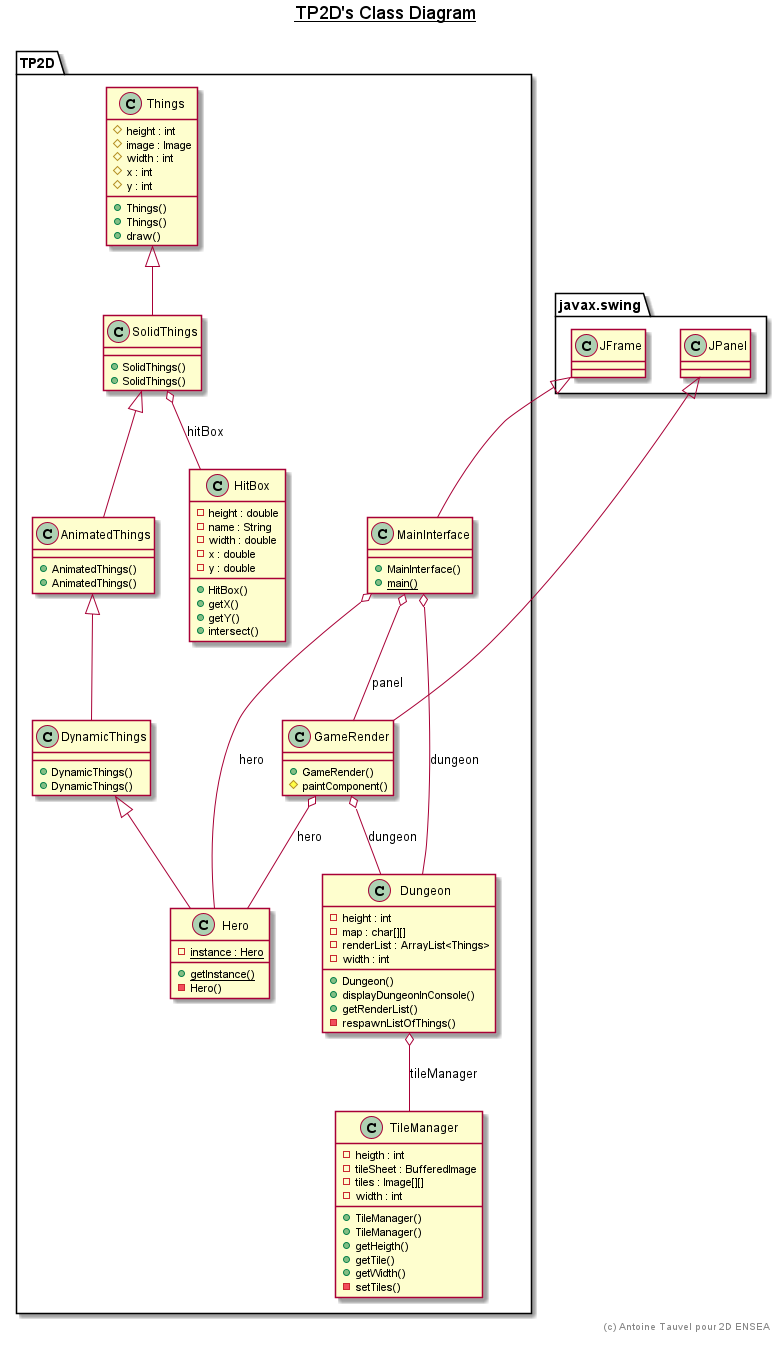

The diagram above was rendered by PlantUML. Its source (embedded in the PNG):
@startuml

title __TP2D's Class Diagram__\n


    namespace TP2D {
      class TP2D.AnimatedThings {
          + AnimatedThings()
          + AnimatedThings()
      }
    }

  


    namespace TP2D {
      class TP2D.Dungeon {
          - height : int
          - map : char[][]
          - renderList : ArrayList<Things>
          - width : int
          + Dungeon()
          + displayDungeonInConsole()
          + getRenderList()
          - respawnListOfThings()
      }
    }

  


    namespace TP2D {
      class TP2D.DynamicThings {
          + DynamicThings()
          + DynamicThings()
      }
    }

  


    namespace TP2D {
      class TP2D.GameRender {
          + GameRender()
          # paintComponent()
      }
    }

  


    namespace TP2D {
      class TP2D.Hero {
          {static} - instance : Hero
          {static} + getInstance()
          - Hero()
      }
    }

  

    namespace TP2D {
      class TP2D.HitBox {
          - height : double
          - name : String
          - width : double
          - x : double
          - y : double
          + HitBox()
          + getX()
          + getY()
          + intersect()
      }
    }

  


    namespace TP2D {
      class TP2D.MainInterface {
          + MainInterface()
          {static} + main()
      }
    }

  


    namespace TP2D {
      class TP2D.SolidThings {
          + SolidThings()
          + SolidThings()
      }
    }

  


    namespace TP2D {
      class TP2D.Things {
          # height : int
          # image : Image
          # width : int
          # x : int
          # y : int
          + Things()
          + Things()
          + draw()
      }
    }

  


    namespace TP2D {
      class TP2D.TileManager {
          - heigth : int
          - tileSheet : BufferedImage
          - tiles : Image[][]
          - width : int
          + TileManager()
          + TileManager()
          + getHeigth()
          + getTile()
          + getWidth()
          - setTiles()
      }
    }

  

  TP2D.AnimatedThings -up-|> TP2D.SolidThings
  TP2D.Dungeon o-- TP2D.TileManager : tileManager
  TP2D.DynamicThings -up-|> TP2D.AnimatedThings
  TP2D.GameRender -up-|> javax.swing.JPanel
  TP2D.GameRender o-- TP2D.Dungeon : dungeon
  TP2D.GameRender o-- TP2D.Hero : hero
  TP2D.Hero -up-|> TP2D.DynamicThings
  TP2D.MainInterface -up-|> javax.swing.JFrame
  TP2D.MainInterface o-- TP2D.Dungeon : dungeon
  TP2D.MainInterface o-- TP2D.Hero : hero
  TP2D.MainInterface o-- TP2D.GameRender : panel
  TP2D.SolidThings -up-|> TP2D.Things
  TP2D.SolidThings o-- TP2D.HitBox : hitBox


right footer
(c) Antoine Tauvel pour 2D ENSEA

endfooter

@enduml